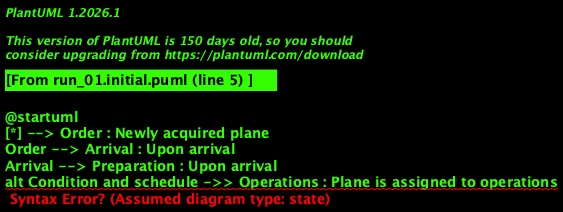

The diagram above was rendered by PlantUML. Its source (embedded in the PNG):
@startuml
[*] --> Order : Newly acquired plane
Order --> Arrival : Upon arrival
Arrival --> Preparation : Upon arrival
alt Condition and schedule ->> Operations : Plane is assigned to operations
alt Condition and schedule ->> Maintenance : Plane is assigned to maintenance
Preparation --> Operations : Plane is ready for operations
Operations --> Maintenance : No more scheduled flights or maintenance required
Maintenance --> Preparation : After checking and servicing
Operations --> Withdrawn from service : Permanently withdrawn
Withdrawn from service --> [*] : Final state

@enduml